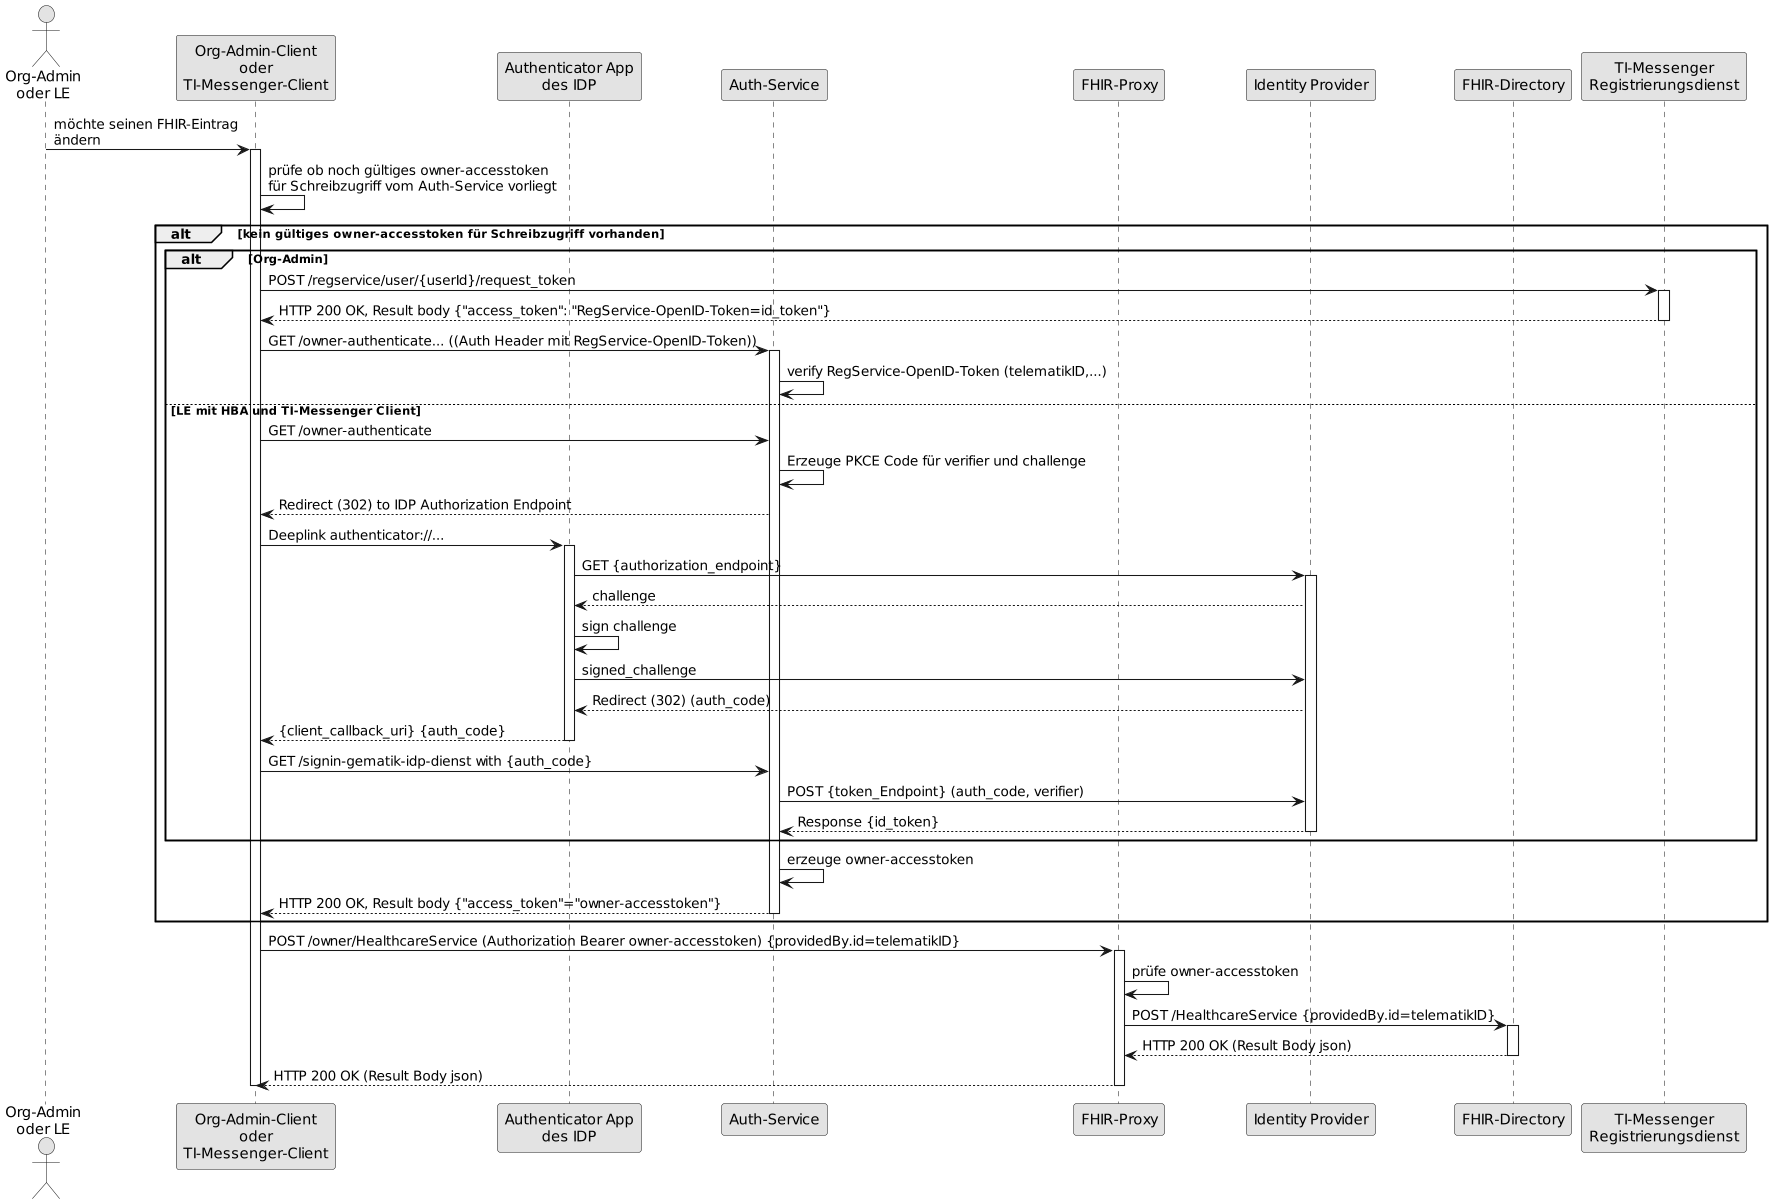

The diagram above was rendered by PlantUML. Its source (embedded in the PNG):
@startuml

skinparam dpi 100
skinparam WrapWidth 200
skinparam monochrome true

'title "FHIR-Directory, Sequenzdiagram Änderung von eigenen Einträgen'
actor o as "Org-Admin\noder LE"
participant cl as "Org-Admin-Client\noder\nTI-Messenger-Client"
participant aa as "Authenticator App\ndes IDP"
participant au as "Auth-Service"
participant fp as "FHIR-Proxy"
participant idp as "Identity Provider"
participant fd as "FHIR-Directory"
participant rd as "TI-Messenger\nRegistrierungsdienst"
o -> cl: möchte seinen FHIR-Eintrag\nändern
activate cl
cl -> cl: prüfe ob noch gültiges owner-accesstoken\nfür Schreibzugriff vom Auth-Service vorliegt
alt kein gültiges owner-accesstoken für Schreibzugriff vorhanden
alt Org-Admin
cl -> rd: POST /regservice/user/{userId}/request_token
activate rd
rd --> cl: HTTP 200 OK, Result body {"access_token": "RegService-OpenID-Token=id_token"}
deactivate rd
cl -> au: GET /owner-authenticate... ((Auth Header mit RegService-OpenID-Token))
activate au
au -> au: verify RegService-OpenID-Token (telematikID,...)
else LE mit HBA und TI-Messenger Client
cl -> au: GET /owner-authenticate
au -> au: Erzeuge PKCE Code für verifier und challenge
au --> cl: Redirect (302) to IDP Authorization Endpoint
cl -> aa: Deeplink authenticator://...
activate aa

aa -> idp: GET {authorization_endpoint}
activate idp
idp --> aa: challenge
aa -> aa: sign challenge
aa-> idp: signed_challenge
idp --> aa: Redirect (302) (auth_code)
aa --> cl: {client_callback_uri} {auth_code}
deactivate aa

cl -> au: GET /signin-gematik-idp-dienst with {auth_code}
au -> idp: POST {token_Endpoint} (auth_code, verifier)
idp --> au: Response {id_token}

deactivate idp
end
au -> au: erzeuge owner-accesstoken
au --> cl: HTTP 200 OK, Result body {"access_token"="owner-accesstoken"}
deactivate au
end
cl -> fp: POST /owner/HealthcareService (Authorization Bearer owner-accesstoken) {providedBy.id=telematikID}
activate fp
fp -> fp: prüfe owner-accesstoken
fp -> fd: POST /HealthcareService {providedBy.id=telematikID}
activate fd
fd --> fp: HTTP 200 OK (Result Body json)
deactivate fd
fp --> cl: HTTP 200 OK (Result Body json)
deactivate fp
deactivate cl
@enduml